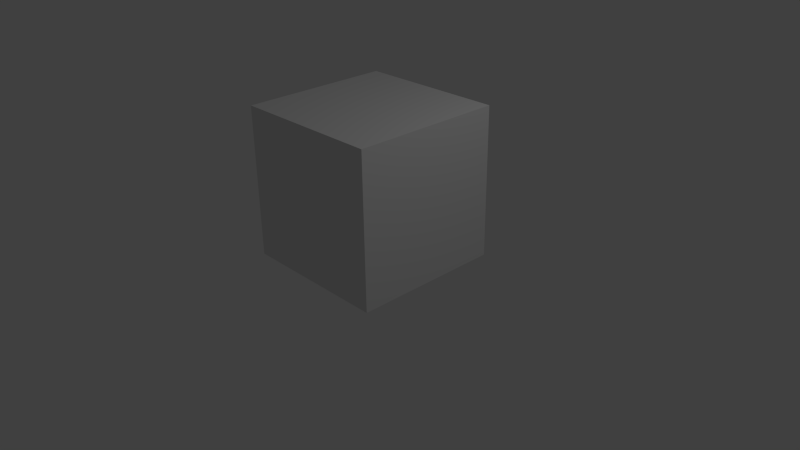 # Source: simple_cube_test_1.blend  (saved by Blender 2.75.0; exported with 4.5.12 LTS)
import bpy
from mathutils import Matrix  # noqa: F401  (used for matrix-valued properties, if any)

bpy.ops.wm.read_factory_settings(use_empty=True)
scene = bpy.context.scene
scene.name = 'Scene'

# ---- collections
col_collection_1 = bpy.data.collections.new('Collection 1'); scene.collection.children.link(col_collection_1)

# ---- world
world_world = bpy.data.worlds.new('World'); scene.world = world_world
world_world.color = (0.05088, 0.05088, 0.05088)
world_world.use_sun_shadow = False
world_world.sun_shadow_jitter_overblur = 0.0
world_world.cycles.sampling_method = 'MANUAL'
world_world.cycles.sample_map_resolution = 256

# ---- cameras
cam_camera = bpy.data.cameras.new('Camera')
cam_camera.clip_end = 100.0
cam_camera.lens = 35.0
cam_camera.sensor_width = 32.0
cam_camera.sensor_height = 18.0
cam_camera.ortho_scale = 7.314
cam_camera.dof.focus_distance = 0.0

# ---- lights
light_lamp = bpy.data.lights.new('Lamp', 'POINT')
light_lamp.transmission_factor = 0.0
light_lamp.cutoff_distance = 30.0
light_lamp.energy = 100.0
light_lamp.shadow_buffer_clip_start = 1.001
light_lamp.shadow_soft_size = 0.1
light_lamp.shadow_maximum_resolution = 0.006
light_lamp.use_absolute_resolution = True
light_lamp.cycles.use_multiple_importance_sampling = False

# ---- meshes
me_cube = bpy.data.meshes.new('Cube')
me_cube.from_pydata([(1.0, 1.0, -1.0), (1.0, -1.0, -1.0), (-1.0, -1.0, -1.0), (-1.0, 1.0, -1.0), (1.0, 1.0, 1.0), (1.0, -1.0, 1.0), (-1.0, -1.0, 1.0), (-1.0, 1.0, 1.0)], [], [(0, 1, 2, 3), (4, 7, 6, 5), (0, 4, 5, 1), (1, 5, 6, 2), (2, 6, 7, 3), (4, 0, 3, 7)])
me_cube.use_remesh_preserve_volume = False
me_cube.use_remesh_preserve_attributes = False
me_cube.use_mirror_vertex_groups = False
me_cube.update()

# ---- objects
ob_cube = bpy.data.objects.new('Cube', me_cube)
ob_lamp = bpy.data.objects.new('Lamp', light_lamp)
ob_camera = bpy.data.objects.new('Camera', cam_camera)

# ---- transforms, parenting, visibility, modifiers, constraints
ob_cube.location = (0.0, 0.0, 1.0)
ob_cube.lock_rotations_4d = False
ob_cube.empty_display_type = 'ARROWS'
ob_cube.lineart.crease_threshold = 0.0
ob_lamp.location = (4.076, 1.005, 5.904)
ob_lamp.rotation_euler = (0.6503, 0.05522, 1.866)
ob_lamp.lock_rotations_4d = False
ob_lamp.empty_display_type = 'ARROWS'
ob_lamp.color = (0.0, 0.0, 0.0, 0.0)
ob_lamp.lineart.crease_threshold = 0.0
ob_camera.location = (7.481, -6.508, 5.344)
ob_camera.rotation_euler = (1.109, 0.01082, 0.8149)
ob_camera.lock_rotations_4d = False
ob_camera.empty_display_type = 'ARROWS'
ob_camera.color = (0.0, 0.0, 0.0, 0.0)
ob_camera.display_type = 'WIRE'
ob_camera.lineart.crease_threshold = 0.0

# ---- collection membership
col_collection_1.objects.link(ob_cube)
col_collection_1.objects.link(ob_lamp)
col_collection_1.objects.link(ob_camera)

# ---- scene / render settings (as saved in the file)
scene.camera = ob_camera
scene.frame_start = 1; scene.frame_end = 250; scene.frame_set(1)
scene.render.engine = 'CYCLES'
scene.render.resolution_percentage = 50
scene.render.dither_intensity = 0.0
scene.cycles.use_denoising = False
scene.cycles.samples = 10
scene.cycles.sampling_pattern = 'TABULATED_SOBOL'
scene.cycles.light_sampling_threshold = 0.0
scene.cycles.use_adaptive_sampling = False
scene.cycles.use_light_tree = False
scene.cycles.blur_glossy = 0.0
scene.cycles.pixel_filter_type = 'GAUSSIAN'
scene.cycles.sample_clamp_indirect = 0.0
scene.view_settings.view_transform = 'Standard'
bpy.context.view_layer.update()
